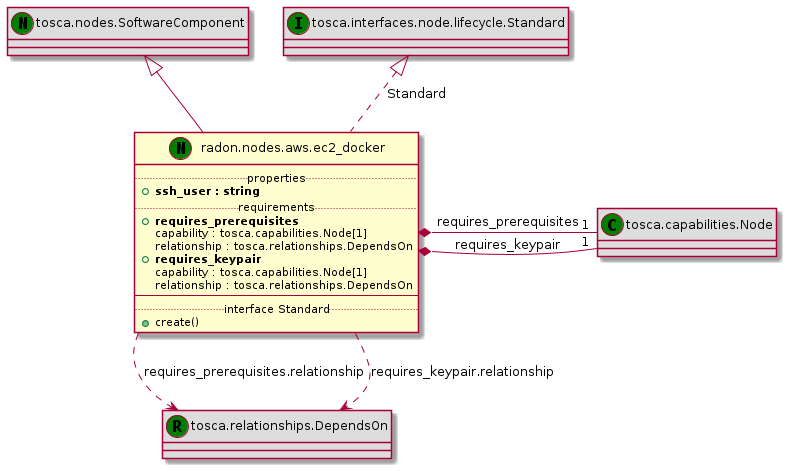

The diagram above was rendered by PlantUML. Its source (embedded in the PNG):
@startuml
set namespaceSeparator none
class "tosca.nodes.SoftwareComponent" << (N,green) >> #DDDDDD
"tosca.nodes.SoftwareComponent" <|-- "radon.nodes.aws.ec2_docker"
class "radon.nodes.aws.ec2_docker" << (N,green) >> {
.. properties ..
+<b>ssh_user : string
.. requirements ..
+<b>requires_prerequisites
 capability : tosca.capabilities.Node[1]
 relationship : tosca.relationships.DependsOn
+<b>requires_keypair
 capability : tosca.capabilities.Node[1]
 relationship : tosca.relationships.DependsOn
--
.. interface Standard ..
+create()
}
class "tosca.capabilities.Node" << (C,green) >> #DDDDDD
"radon.nodes.aws.ec2_docker" *- "1" "tosca.capabilities.Node" : requires_prerequisites
class "tosca.relationships.DependsOn" << (R,green) >> #DDDDDD
"radon.nodes.aws.ec2_docker" ..> "tosca.relationships.DependsOn" : requires_prerequisites.relationship
class "tosca.capabilities.Node" << (C,green) >> #DDDDDD
"radon.nodes.aws.ec2_docker" *- "1" "tosca.capabilities.Node" : requires_keypair
class "tosca.relationships.DependsOn" << (R,green) >> #DDDDDD
"radon.nodes.aws.ec2_docker" ..> "tosca.relationships.DependsOn" : requires_keypair.relationship
class "tosca.interfaces.node.lifecycle.Standard" << (I,green) >> #DDDDDD
"tosca.interfaces.node.lifecycle.Standard" <|.. "radon.nodes.aws.ec2_docker" : Standard
@enduml